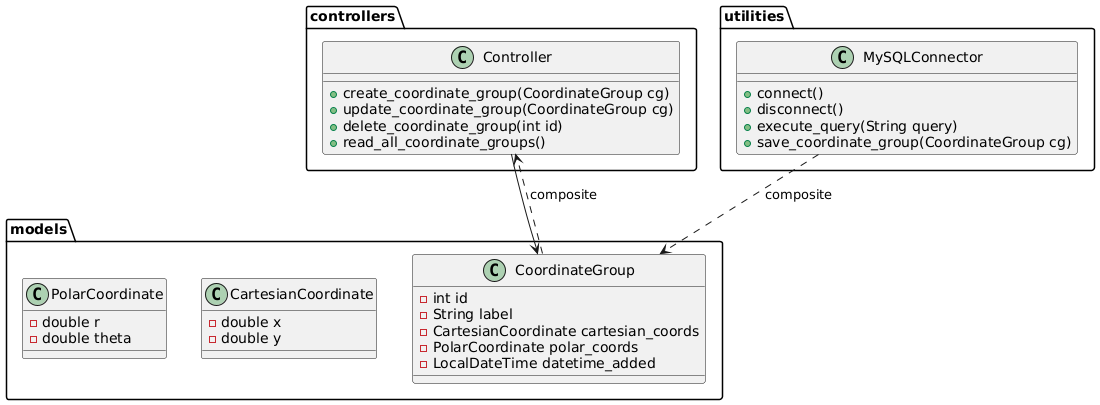

The diagram above was rendered by PlantUML. Its source (embedded in the PNG):
@startuml
package controllers {
    class Controller { 
    + create_coordinate_group(CoordinateGroup cg)
    + update_coordinate_group(CoordinateGroup cg)
    + delete_coordinate_group(int id)
    + read_all_coordinate_groups()
}
}

package models {
    class CoordinateGroup { 
    - int id
    - String label
    - CartesianCoordinate cartesian_coords
    - PolarCoordinate polar_coords
    - LocalDateTime datetime_added
}

class CartesianCoordinate { 
    - double x
    - double y
}

class PolarCoordinate { 
    - double r
    - double theta
}
}

package utilities {
    class MySQLConnector {
    + connect()
    + disconnect()
    + execute_query(String query)
    + save_coordinate_group(CoordinateGroup cg)
}
}

Controller --> CoordinateGroup
CoordinateGroup ..> Controller: composite

MySQLConnector ..> CoordinateGroup: composite
@enduml